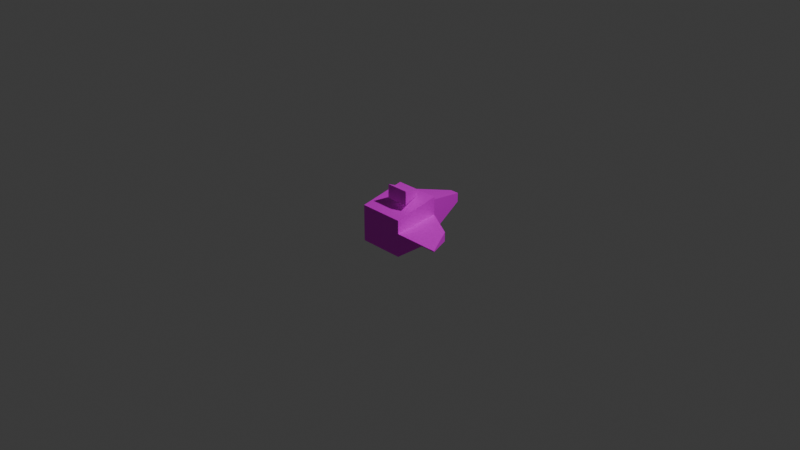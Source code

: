 # Source: thing1.blend  (saved by Blender 4.1.24; exported with 4.5.12 LTS)
import bpy
from mathutils import Matrix  # noqa: F401  (used for matrix-valued properties, if any)

bpy.ops.wm.read_factory_settings(use_empty=True)
scene = bpy.context.scene
scene.name = 'Scene'

# ---- collections
col_collection = bpy.data.collections.new('Collection'); scene.collection.children.link(col_collection)

# ---- images (referenced by path relative to the original .blend; pixels are not part of the script)
import os
ASSET_DIR = os.environ.get("B2B_ASSET_DIR", "")  # directory of the original .blend (textures are referenced by path, not embedded)
HERE = os.path.dirname(os.path.abspath(__file__))  # packed textures are extracted next to this script under _unpacked/

def load_image(name, relpath, width, height, colorspace="sRGB"):
    """Load a texture the original file referenced (path relative to the .blend, or extracted next to this script)."""
    p = next((c for c in (os.path.join(HERE, relpath), os.path.join(ASSET_DIR, relpath)) if relpath and os.path.exists(c)), "")
    if p:
        img = bpy.data.images.load(p, check_existing=True)
        img.name = name
    else:  # same state as the original file: an image datablock whose file is absent (Cycles renders it pink)
        img = bpy.data.images.new(name, width, height)
        img.source = "FILE"
        img.filepath = "//" + (relpath or name)
    img.colorspace_settings.name = colorspace
    return img
img_cubeuv32x32_png = load_image('cubeuv32x32.png', 'cubeuv32x32.png', 1024, 1024, 'sRGB')

# ---- materials (node trees are filled in below, after node groups)
mat_material = bpy.data.materials.new('Material')
mat_material.alpha_threshold = 0.0
mat_material.use_transparent_shadow = False
mat_material.roughness = 0.5
mat_material.line_color = (0.0, 0.0, 0.0, 1.0)

# ---- material node trees
mat_material.use_nodes = True; mat_material.node_tree.nodes.clear()
_N = mat_material.node_tree.nodes; _L = mat_material.node_tree.links
n0 = _N.new('ShaderNodeOutputMaterial'); n0.name = 'Material Output'; n0.location = (300, 300)
n1 = _N.new('ShaderNodeBsdfPrincipled'); n1.name = 'Principled BSDF'; n1.location = (10, 300)
n1.inputs[3].default_value = 1.45
n2 = _N.new('ShaderNodeTexImage'); n2.name = 'Image Texture'; n2.location = (-275, 348)
n2.image = img_cubeuv32x32_png
n2.interpolation = 'Closest'
_L.new(n1.outputs[0], n0.inputs[0])
_L.new(n2.outputs[0], n1.inputs[0])
n0.is_active_output = True

# ---- world
world_world = bpy.data.worlds.new('World'); scene.world = world_world
world_world.use_nodes = True; world_world.node_tree.nodes.clear()
_N = world_world.node_tree.nodes; _L = world_world.node_tree.links
n0 = _N.new('ShaderNodeOutputWorld'); n0.name = 'World Output'; n0.location = (300, 300)
n1 = _N.new('ShaderNodeBackground'); n1.name = 'Background'; n1.location = (10, 300)
n1.inputs[0].default_value = (0.05088, 0.05088, 0.05088, 1.0)
_L.new(n1.outputs[0], n0.inputs[0])
n0.is_active_output = True
world_world.color = (0.05088, 0.05088, 0.05088)
world_world.use_sun_shadow = False
world_world.sun_shadow_jitter_overblur = 0.0

# ---- cameras
cam_camera = bpy.data.cameras.new('Camera')
cam_camera.clip_end = 100.0
cam_camera.ortho_scale = 7.314

# ---- lights
light_light = bpy.data.lights.new('Light', 'POINT')
light_light.transmission_factor = 0.0
light_light.energy = 1000.0
light_light.shadow_soft_size = 0.1
light_light.shadow_maximum_resolution = 0.006
light_light.use_absolute_resolution = True

# ---- meshes
me_cube = bpy.data.meshes.new('Cube')
me_cube.from_pydata([(0.5, 0.5, -0.5), (0.5, -0.5, 0.3), (-0.5, 0.5, 0.5), (-0.5, 0.5, -0.5), (-0.5, -0.5, 0.3), (-0.5, -0.5, -0.5), (0.5, 0.5, 0.5), (0.5, -0.5, -0.5), (0.1, 1.6, 0.1), (0.1, 1.6, -0.1), (0.3, 0.6, 0.32), (0.3, 0.6, -0.5), (-0.1, 1.6, 0.1), (-0.1, 1.6, -0.1), (-0.5, 0.6, 0.32), (-0.5, 0.6, -0.5), (1.2, 0.1, 0.1), (1.2, 0.1, -0.1), (1.5, -0.5, 0.01), (0.5, 0.5, 0.1), (0.5, -0.5, -0.01), (1.5, -0.5, -0.01), (0.5, 0.5, -0.1), (0.5, -0.5, 0.01), (0.2, 0.3, 0.5), (0.4, -0.2, 0.5), (0.0, 0.3, 0.5), (0.2, 0.3, 0.6), (0.4, -0.2, 0.8), (0.0, 0.3, 0.6), (-0.1, -0.2, 0.8), (-0.1, -0.2, 0.5)], [], [(6, 2, 4, 1), (7, 1, 4, 5), (5, 4, 2, 3), (3, 0, 7, 5), (0, 6, 1, 7), (3, 2, 6, 0), (8, 12, 14, 10), (11, 10, 14, 15), (15, 14, 12, 13), (13, 9, 11, 15), (9, 8, 10, 11), (13, 12, 8, 9), (16, 19, 23, 18), (21, 18, 23, 20), (20, 23, 19, 22), (22, 17, 21, 20), (17, 16, 18, 21), (22, 19, 16, 17), (25, 28, 30, 31), (31, 30, 29, 26), (26, 24, 25, 31), (26, 29, 27, 24), (27, 29, 30, 28), (25, 24, 27, 28)])
_uv = me_cube.uv_layers.new(name='UVMap')
_uv.uv.foreach_set('vector', [0.625, 0.5, 0.875, 0.5, 0.875, 0.75, 0.625, 0.75, 0.375, 0.75, 0.625, 0.75, 0.625, 1.0, 0.375, 1.0, 0.375, 0.0, 0.625, 0.0, 0.625, 0.25, 0.375, 0.25, 0.125, 0.5, 0.375, 0.5, 0.375, 0.75, 0.125, 0.75, 0.375, 0.5, 0.625, 0.5, 0.625, 0.75, 0.375, 0.75, 0.375, 0.25, 0.625, 0.25, 0.625, 0.5, 0.375, 0.5, 0.625, 0.5, 0.875, 0.5, 0.875, 0.75, 0.625, 0.75, 0.375, 0.75, 0.625, 0.75, 0.625, 1.0, 0.375, 1.0, 0.375, 0.0, 0.625, 0.0, 0.625, 0.25, 0.375, 0.25, 0.125, 0.5, 0.375, 0.5, 0.375, 0.75, 0.125, 0.75, 0.375, 0.5, 0.625, 0.5, 0.625, 0.75, 0.375, 0.75, 0.375, 0.25, 0.625, 0.25, 0.625, 0.5, 0.375, 0.5, 0.625, 0.5, 0.875, 0.5, 0.875, 0.75, 0.625, 0.75, 0.375, 0.75, 0.625, 0.75, 0.625, 1.0, 0.375, 1.0, 0.375, 0.0, 0.625, 0.0, 0.625, 0.25, 0.375, 0.25, 0.125, 0.5, 0.375, 0.5, 0.375, 0.75, 0.125, 0.75, 0.375, 0.5, 0.625, 0.5, 0.625, 0.75, 0.375, 0.75, 0.375, 0.25, 0.625, 0.25, 0.625, 0.5, 0.375, 0.5, 0.375, 0.75, 0.625, 0.75, 0.625, 1.0, 0.375, 1.0, 0.375, 0.0, 0.625, 0.0, 0.625, 0.25, 0.375, 0.25, 0.125, 0.5, 0.375, 0.5, 0.375, 0.75, 0.125, 0.75, 0.375, 0.25, 0.625, 0.25, 0.625, 0.5, 0.375, 0.5, 0.625, 0.5, 0.875, 0.5, 0.875, 0.75, 0.625, 0.75, 0.375, 0.75, 0.375, 0.5, 0.625, 0.5, 0.625, 0.75])
me_cube.materials.append(mat_material)
me_cube.use_mirror_vertex_groups = False
me_cube.update()

# ---- objects
ob_cube = bpy.data.objects.new('Cube', me_cube)
ob_light = bpy.data.objects.new('Light', light_light)
ob_camera = bpy.data.objects.new('Camera', cam_camera)

# ---- transforms, parenting, visibility, modifiers, constraints
ob_cube.location = (0.0, 0.0, 0.0)
ob_cube.scale = (0.5, 0.5, 0.5)
ob_cube.lock_rotations_4d = False
ob_cube.empty_display_type = 'ARROWS'
ob_cube.lineart.crease_threshold = 0.0
ob_light.location = (4.076, 1.005, 5.904)
ob_light.rotation_euler = (0.6503, 0.05522, 1.866)
ob_light.lock_rotations_4d = False
ob_light.empty_display_type = 'ARROWS'
ob_light.color = (0.0, 0.0, 0.0, 0.0)
ob_light.lineart.crease_threshold = 0.0
ob_camera.location = (7.359, -6.926, 4.958)
ob_camera.rotation_euler = (1.109, 0.0, 0.8149)
ob_camera.lock_rotations_4d = False
ob_camera.empty_display_type = 'ARROWS'
ob_camera.color = (0.0, 0.0, 0.0, 0.0)
ob_camera.display_type = 'WIRE'
ob_camera.lineart.crease_threshold = 0.0

# ---- collection membership
col_collection.objects.link(ob_cube)
col_collection.objects.link(ob_light)
col_collection.objects.link(ob_camera)

# ---- scene / render settings (as saved in the file)
scene.camera = ob_camera
scene.frame_start = 1; scene.frame_end = 250; scene.frame_set(1)
scene.render.engine = 'BLENDER_EEVEE_NEXT'
scene.cycles.sampling_pattern = 'TABULATED_SOBOL'
scene.eevee.ray_tracing_options.trace_max_roughness = 0.0
bpy.context.view_layer.update()
